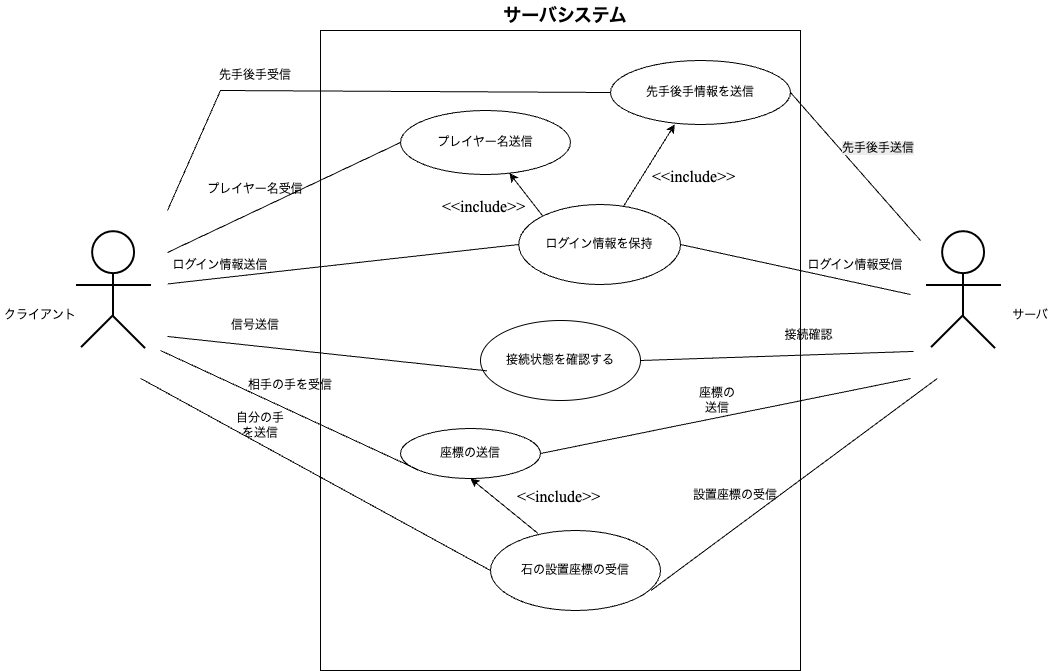

The diagram above was exported from draw.io. Its source (the exported page's mxGraphModel, read from the mxfile embedded in the PNG):
<mxGraphModel dx="679" dy="224" grid="1" gridSize="10" guides="1" tooltips="1" connect="1" arrows="1" fold="1" page="1" pageScale="1" pageWidth="827" pageHeight="1169" background="#ffffff" math="0" shadow="0">
  <root>
    <mxCell id="0" />
    <mxCell id="1" parent="0" />
    <mxCell id="a5Do1ZFmAYG2ZkTtzkYd-1" value="" style="rounded=0;whiteSpace=wrap;html=1;" parent="1" vertex="1">
      <mxGeometry x="400" y="230" width="480" height="640" as="geometry" />
    </mxCell>
    <mxCell id="n8WTqfIcoDv5qlmcL_Hy-2" value="" style="shape=image;verticalLabelPosition=bottom;labelBackgroundColor=default;verticalAlign=top;aspect=fixed;imageAspect=0;image=data:image/png,(base64 omitted: 1336 chars);" parent="1" vertex="1">
      <mxGeometry x="140" y="410" width="107" height="168" as="geometry" />
    </mxCell>
    <mxCell id="n8WTqfIcoDv5qlmcL_Hy-3" value="" style="shape=image;verticalLabelPosition=bottom;labelBackgroundColor=default;verticalAlign=top;aspect=fixed;imageAspect=0;image=data:image/png,(base64 omitted: 1336 chars);" parent="1" vertex="1">
      <mxGeometry x="990" y="410" width="107" height="168" as="geometry" />
    </mxCell>
    <mxCell id="n8WTqfIcoDv5qlmcL_Hy-7" value="&lt;p style=&quot;language:ja;margin-top:7.2pt;margin-bottom:0pt;text-align:left;&#10;direction:ltr;unicode-bidi:embed;vertical-align:baseline;mso-line-break-override:&#10;none;punctuation-wrap:hanging&quot;&gt;&lt;span style=&quot;font-size:12.0pt;font-family:&amp;quot;Times New Roman&amp;quot;;&#10;mso-ascii-font-family:&amp;quot;Times New Roman&amp;quot;;mso-fareast-font-family:&amp;quot;ＭＳ Ｐゴシック&amp;quot;;&#10;mso-bidi-font-family:+mn-cs;mso-bidi-theme-font:minor-bidi;color:black;&#10;mso-color-index:1;mso-font-kerning:12.0pt;language:en-US;text-combine:letters;&#10;mso-style-textfill-type:solid;mso-style-textfill-fill-themecolor:text1;&#10;mso-style-textfill-fill-color:black;mso-style-textfill-fill-alpha:100.0%&quot;&gt;&amp;lt;&amp;lt;include&amp;gt;&amp;gt;&lt;/span&gt;&lt;/p&gt;" style="text;whiteSpace=wrap;html=1;" parent="1" vertex="1">
      <mxGeometry x="595" y="670" width="120" height="50" as="geometry" />
    </mxCell>
    <mxCell id="9jKqP15oDGAoKN6BKpKO-1" value="" style="endArrow=classic;html=1;rounded=0;exitX=0;exitY=0;exitDx=0;exitDy=0;" parent="1" source="9jKqP15oDGAoKN6BKpKO-6" target="9jKqP15oDGAoKN6BKpKO-7" edge="1">
      <mxGeometry width="50" height="50" relative="1" as="geometry">
        <mxPoint x="550" y="610.85" as="sourcePoint" />
        <mxPoint x="623.1699999999996" y="599.1551497618515" as="targetPoint" />
        <Array as="points" />
      </mxGeometry>
    </mxCell>
    <mxCell id="9jKqP15oDGAoKN6BKpKO-2" value="" style="endArrow=classic;html=1;rounded=0;entryX=0.357;entryY=0.998;entryDx=0;entryDy=0;entryPerimeter=0;" parent="1" source="9jKqP15oDGAoKN6BKpKO-6" target="9jKqP15oDGAoKN6BKpKO-12" edge="1">
      <mxGeometry width="50" height="50" relative="1" as="geometry">
        <mxPoint x="560" y="620.85" as="sourcePoint" />
        <mxPoint x="633.1699999999996" y="609.1551497618515" as="targetPoint" />
      </mxGeometry>
    </mxCell>
    <mxCell id="9jKqP15oDGAoKN6BKpKO-3" value="" style="endArrow=classic;html=1;rounded=0;exitX=0.279;exitY=0.036;exitDx=0;exitDy=0;exitPerimeter=0;entryX=0.5;entryY=1;entryDx=0;entryDy=0;" parent="1" source="9jKqP15oDGAoKN6BKpKO-11" target="9jKqP15oDGAoKN6BKpKO-8" edge="1">
      <mxGeometry width="50" height="50" relative="1" as="geometry">
        <mxPoint x="570" y="630.85" as="sourcePoint" />
        <mxPoint x="643.1699999999996" y="619.1551497618515" as="targetPoint" />
      </mxGeometry>
    </mxCell>
    <mxCell id="9jKqP15oDGAoKN6BKpKO-6" value="ログイン情報を保持" style="ellipse;whiteSpace=wrap;html=1;" parent="1" vertex="1">
      <mxGeometry x="598.24" y="404" width="161.76" height="80" as="geometry" />
    </mxCell>
    <mxCell id="9jKqP15oDGAoKN6BKpKO-7" value="プレイヤー名送信" style="ellipse;whiteSpace=wrap;html=1;" parent="1" vertex="1">
      <mxGeometry x="480" y="310" width="170" height="64" as="geometry" />
    </mxCell>
    <mxCell id="9jKqP15oDGAoKN6BKpKO-8" value="座標の送信" style="ellipse;whiteSpace=wrap;html=1;" parent="1" vertex="1">
      <mxGeometry x="480" y="628" width="140" height="50" as="geometry" />
    </mxCell>
    <mxCell id="9jKqP15oDGAoKN6BKpKO-9" value="接続状態を確認する" style="ellipse;whiteSpace=wrap;html=1;" parent="1" vertex="1">
      <mxGeometry x="560" y="520" width="160" height="80" as="geometry" />
    </mxCell>
    <mxCell id="9jKqP15oDGAoKN6BKpKO-11" value="石の設置座標の受信" style="ellipse;whiteSpace=wrap;html=1;" parent="1" vertex="1">
      <mxGeometry x="570" y="730" width="170" height="80" as="geometry" />
    </mxCell>
    <mxCell id="9jKqP15oDGAoKN6BKpKO-12" value="先手後手情報を送信" style="ellipse;whiteSpace=wrap;html=1;" parent="1" vertex="1">
      <mxGeometry x="690" y="260" width="180" height="64" as="geometry" />
    </mxCell>
    <mxCell id="9jKqP15oDGAoKN6BKpKO-14" value="&lt;p style=&quot;language:ja;margin-top:7.2pt;margin-bottom:0pt;text-align:left;&#10;direction:ltr;unicode-bidi:embed;vertical-align:baseline;mso-line-break-override:&#10;none;punctuation-wrap:hanging&quot;&gt;&lt;span style=&quot;font-size:12.0pt;font-family:&amp;quot;Times New Roman&amp;quot;;&#10;mso-ascii-font-family:&amp;quot;Times New Roman&amp;quot;;mso-fareast-font-family:&amp;quot;ＭＳ Ｐゴシック&amp;quot;;&#10;mso-bidi-font-family:+mn-cs;mso-bidi-theme-font:minor-bidi;color:black;&#10;mso-color-index:1;mso-font-kerning:12.0pt;language:en-US;text-combine:letters;&#10;mso-style-textfill-type:solid;mso-style-textfill-fill-themecolor:text1;&#10;mso-style-textfill-fill-color:black;mso-style-textfill-fill-alpha:100.0%&quot;&gt;&amp;lt;&amp;lt;include&amp;gt;&amp;gt;&lt;/span&gt;&lt;/p&gt;" style="text;whiteSpace=wrap;html=1;" parent="1" vertex="1">
      <mxGeometry x="520" y="380" width="120" height="50" as="geometry" />
    </mxCell>
    <mxCell id="9jKqP15oDGAoKN6BKpKO-15" value="&lt;p style=&quot;language:ja;margin-top:7.2pt;margin-bottom:0pt;text-align:left;&#10;direction:ltr;unicode-bidi:embed;vertical-align:baseline;mso-line-break-override:&#10;none;punctuation-wrap:hanging&quot;&gt;&lt;span style=&quot;font-size:12.0pt;font-family:&amp;quot;Times New Roman&amp;quot;;&#10;mso-ascii-font-family:&amp;quot;Times New Roman&amp;quot;;mso-fareast-font-family:&amp;quot;ＭＳ Ｐゴシック&amp;quot;;&#10;mso-bidi-font-family:+mn-cs;mso-bidi-theme-font:minor-bidi;color:black;&#10;mso-color-index:1;mso-font-kerning:12.0pt;language:en-US;text-combine:letters;&#10;mso-style-textfill-type:solid;mso-style-textfill-fill-themecolor:text1;&#10;mso-style-textfill-fill-color:black;mso-style-textfill-fill-alpha:100.0%&quot;&gt;&amp;lt;&amp;lt;include&amp;gt;&amp;gt;&lt;/span&gt;&lt;/p&gt;" style="text;whiteSpace=wrap;html=1;" parent="1" vertex="1">
      <mxGeometry x="730" y="350" width="120" height="50" as="geometry" />
    </mxCell>
    <mxCell id="9jKqP15oDGAoKN6BKpKO-16" value="クライアント" style="text;html=1;align=center;verticalAlign=middle;whiteSpace=wrap;rounded=0;" parent="1" vertex="1">
      <mxGeometry x="80" y="500" width="80" height="30" as="geometry" />
    </mxCell>
    <mxCell id="9jKqP15oDGAoKN6BKpKO-17" value="サーバ" style="text;html=1;align=center;verticalAlign=middle;whiteSpace=wrap;rounded=0;" parent="1" vertex="1">
      <mxGeometry x="1080" y="500" width="60" height="30" as="geometry" />
    </mxCell>
    <mxCell id="9jKqP15oDGAoKN6BKpKO-21" value="&lt;font style=&quot;font-size: 18px;&quot;&gt;&lt;b&gt;サーバシステム&lt;/b&gt;&lt;/font&gt;" style="text;html=1;align=center;verticalAlign=middle;whiteSpace=wrap;rounded=0;" parent="1" vertex="1">
      <mxGeometry x="565" y="200" width="160" height="30" as="geometry" />
    </mxCell>
    <mxCell id="9jKqP15oDGAoKN6BKpKO-23" value="" style="endArrow=none;html=1;rounded=0;entryX=1;entryY=0.25;entryDx=0;entryDy=0;exitX=0;exitY=0.5;exitDx=0;exitDy=0;" parent="1" source="9jKqP15oDGAoKN6BKpKO-7" target="n8WTqfIcoDv5qlmcL_Hy-2" edge="1">
      <mxGeometry width="50" height="50" relative="1" as="geometry">
        <mxPoint x="800" y="570" as="sourcePoint" />
        <mxPoint x="850" y="520" as="targetPoint" />
      </mxGeometry>
    </mxCell>
    <mxCell id="9jKqP15oDGAoKN6BKpKO-24" value="プレイヤー名受信" style="text;html=1;align=center;verticalAlign=middle;whiteSpace=wrap;rounded=0;" parent="1" vertex="1">
      <mxGeometry x="270" y="374" width="130" height="30" as="geometry" />
    </mxCell>
    <mxCell id="9jKqP15oDGAoKN6BKpKO-25" style="edgeStyle=orthogonalEdgeStyle;rounded=0;orthogonalLoop=1;jettySize=auto;html=1;exitX=0.5;exitY=1;exitDx=0;exitDy=0;" parent="1" source="9jKqP15oDGAoKN6BKpKO-15" target="9jKqP15oDGAoKN6BKpKO-15" edge="1">
      <mxGeometry relative="1" as="geometry" />
    </mxCell>
    <mxCell id="9jKqP15oDGAoKN6BKpKO-26" value="" style="endArrow=none;html=1;rounded=0;exitX=1;exitY=0.5;exitDx=0;exitDy=0;entryX=0.028;entryY=0.839;entryDx=0;entryDy=0;entryPerimeter=0;" parent="1" source="9jKqP15oDGAoKN6BKpKO-9" target="n8WTqfIcoDv5qlmcL_Hy-3" edge="1">
      <mxGeometry width="50" height="50" relative="1" as="geometry">
        <mxPoint x="800" y="570" as="sourcePoint" />
        <mxPoint x="850" y="520" as="targetPoint" />
      </mxGeometry>
    </mxCell>
    <mxCell id="9jKqP15oDGAoKN6BKpKO-27" value="" style="endArrow=none;html=1;rounded=0;entryX=0.25;entryY=1;entryDx=0;entryDy=0;exitX=0.944;exitY=0.75;exitDx=0;exitDy=0;exitPerimeter=0;" parent="1" source="9jKqP15oDGAoKN6BKpKO-11" target="n8WTqfIcoDv5qlmcL_Hy-3" edge="1">
      <mxGeometry width="50" height="50" relative="1" as="geometry">
        <mxPoint x="800" y="570" as="sourcePoint" />
        <mxPoint x="850" y="520" as="targetPoint" />
        <Array as="points" />
      </mxGeometry>
    </mxCell>
    <mxCell id="9jKqP15oDGAoKN6BKpKO-28" value="" style="endArrow=none;html=1;rounded=0;entryX=0;entryY=0.5;entryDx=0;entryDy=0;exitX=1;exitY=0.5;exitDx=0;exitDy=0;" parent="1" source="9jKqP15oDGAoKN6BKpKO-6" target="n8WTqfIcoDv5qlmcL_Hy-3" edge="1">
      <mxGeometry width="50" height="50" relative="1" as="geometry">
        <mxPoint x="800" y="570" as="sourcePoint" />
        <mxPoint x="850" y="520" as="targetPoint" />
      </mxGeometry>
    </mxCell>
    <mxCell id="9jKqP15oDGAoKN6BKpKO-30" value="" style="endArrow=none;html=1;rounded=0;entryX=1;entryY=0;entryDx=0;entryDy=0;exitX=0;exitY=0.5;exitDx=0;exitDy=0;" parent="1" source="9jKqP15oDGAoKN6BKpKO-12" target="n8WTqfIcoDv5qlmcL_Hy-2" edge="1">
      <mxGeometry width="50" height="50" relative="1" as="geometry">
        <mxPoint x="350" y="260" as="sourcePoint" />
        <mxPoint x="850" y="520" as="targetPoint" />
        <Array as="points">
          <mxPoint x="300" y="290" />
        </Array>
      </mxGeometry>
    </mxCell>
    <mxCell id="9jKqP15oDGAoKN6BKpKO-31" value="先手後手受信" style="text;html=1;align=center;verticalAlign=middle;whiteSpace=wrap;rounded=0;" parent="1" vertex="1">
      <mxGeometry x="280" y="260" width="110" height="30" as="geometry" />
    </mxCell>
    <mxCell id="9jKqP15oDGAoKN6BKpKO-32" value="ログイン情報受信" style="text;html=1;align=center;verticalAlign=middle;whiteSpace=wrap;rounded=0;" parent="1" vertex="1">
      <mxGeometry x="880" y="450" width="110" height="30" as="geometry" />
    </mxCell>
    <mxCell id="9jKqP15oDGAoKN6BKpKO-33" value="設置座標の受信" style="text;html=1;align=center;verticalAlign=middle;whiteSpace=wrap;rounded=0;" parent="1" vertex="1">
      <mxGeometry x="760" y="680" width="110" height="30" as="geometry" />
    </mxCell>
    <mxCell id="9jKqP15oDGAoKN6BKpKO-35" value="" style="endArrow=none;html=1;rounded=0;exitX=1;exitY=0.5;exitDx=0;exitDy=0;entryX=0;entryY=1;entryDx=0;entryDy=0;" parent="1" source="9jKqP15oDGAoKN6BKpKO-8" target="n8WTqfIcoDv5qlmcL_Hy-3" edge="1">
      <mxGeometry width="50" height="50" relative="1" as="geometry">
        <mxPoint x="800" y="570" as="sourcePoint" />
        <mxPoint x="850" y="520" as="targetPoint" />
        <Array as="points" />
      </mxGeometry>
    </mxCell>
    <mxCell id="9jKqP15oDGAoKN6BKpKO-36" value="座標の&lt;br&gt;送信" style="text;html=1;align=center;verticalAlign=middle;whiteSpace=wrap;rounded=0;" parent="1" vertex="1">
      <mxGeometry x="767" y="585" width="60" height="30" as="geometry" />
    </mxCell>
    <mxCell id="9jKqP15oDGAoKN6BKpKO-38" value="" style="endArrow=none;html=1;rounded=0;entryX=0;entryY=0.5;entryDx=0;entryDy=0;exitX=1.003;exitY=0.437;exitDx=0;exitDy=0;exitPerimeter=0;" parent="1" source="n8WTqfIcoDv5qlmcL_Hy-2" target="9jKqP15oDGAoKN6BKpKO-6" edge="1">
      <mxGeometry width="50" height="50" relative="1" as="geometry">
        <mxPoint x="800" y="570" as="sourcePoint" />
        <mxPoint x="850" y="520" as="targetPoint" />
      </mxGeometry>
    </mxCell>
    <mxCell id="9jKqP15oDGAoKN6BKpKO-39" value="" style="endArrow=none;html=1;rounded=0;entryX=0.75;entryY=1;entryDx=0;entryDy=0;exitX=0;exitY=0.5;exitDx=0;exitDy=0;" parent="1" source="9jKqP15oDGAoKN6BKpKO-11" target="n8WTqfIcoDv5qlmcL_Hy-2" edge="1">
      <mxGeometry width="50" height="50" relative="1" as="geometry">
        <mxPoint x="800" y="570" as="sourcePoint" />
        <mxPoint x="850" y="520" as="targetPoint" />
        <Array as="points" />
      </mxGeometry>
    </mxCell>
    <mxCell id="9jKqP15oDGAoKN6BKpKO-40" value="" style="endArrow=none;html=1;rounded=0;exitX=0;exitY=1;exitDx=0;exitDy=0;" parent="1" source="9jKqP15oDGAoKN6BKpKO-8" edge="1">
      <mxGeometry width="50" height="50" relative="1" as="geometry">
        <mxPoint x="800" y="570" as="sourcePoint" />
        <mxPoint x="240" y="550" as="targetPoint" />
        <Array as="points" />
      </mxGeometry>
    </mxCell>
    <mxCell id="9jKqP15oDGAoKN6BKpKO-41" value="相手の手を受信" style="text;html=1;align=center;verticalAlign=middle;whiteSpace=wrap;rounded=0;" parent="1" vertex="1">
      <mxGeometry x="305" y="570" width="130" height="30" as="geometry" />
    </mxCell>
    <mxCell id="9jKqP15oDGAoKN6BKpKO-42" value="自分の手を送信" style="text;html=1;align=center;verticalAlign=middle;whiteSpace=wrap;rounded=0;" parent="1" vertex="1">
      <mxGeometry x="310" y="610" width="60" height="30" as="geometry" />
    </mxCell>
    <mxCell id="9jKqP15oDGAoKN6BKpKO-43" value="ログイン情報送信" style="text;html=1;align=center;verticalAlign=middle;whiteSpace=wrap;rounded=0;" parent="1" vertex="1">
      <mxGeometry x="240" y="450" width="120" height="30" as="geometry" />
    </mxCell>
    <mxCell id="9jKqP15oDGAoKN6BKpKO-48" value="" style="endArrow=none;html=1;rounded=0;entryX=1;entryY=0.5;entryDx=0;entryDy=0;" parent="1" target="9jKqP15oDGAoKN6BKpKO-12" edge="1">
      <mxGeometry width="50" height="50" relative="1" as="geometry">
        <mxPoint x="1000" y="440" as="sourcePoint" />
        <mxPoint x="850" y="520" as="targetPoint" />
      </mxGeometry>
    </mxCell>
    <mxCell id="9jKqP15oDGAoKN6BKpKO-49" value="&lt;span style=&quot;color: rgb(0, 0, 0); font-family: Helvetica; font-size: 12px; font-style: normal; font-variant-ligatures: normal; font-variant-caps: normal; font-weight: 400; letter-spacing: normal; orphans: 2; text-align: center; text-indent: 0px; text-transform: none; widows: 2; word-spacing: 0px; -webkit-text-stroke-width: 0px; white-space: normal; background-color: rgb(236, 236, 236); text-decoration-thickness: initial; text-decoration-style: initial; text-decoration-color: initial; float: none; display: inline !important;&quot;&gt;先手後手送信&lt;/span&gt;" style="text;whiteSpace=wrap;html=1;" parent="1" vertex="1">
      <mxGeometry x="920" y="334" width="110" height="40" as="geometry" />
    </mxCell>
    <mxCell id="9jKqP15oDGAoKN6BKpKO-50" value="" style="endArrow=none;html=1;rounded=0;entryX=1;entryY=0.75;entryDx=0;entryDy=0;exitX=0.04;exitY=0.629;exitDx=0;exitDy=0;exitPerimeter=0;" parent="1" source="9jKqP15oDGAoKN6BKpKO-9" target="n8WTqfIcoDv5qlmcL_Hy-2" edge="1">
      <mxGeometry width="50" height="50" relative="1" as="geometry">
        <mxPoint x="800" y="570" as="sourcePoint" />
        <mxPoint x="850" y="520" as="targetPoint" />
        <Array as="points" />
      </mxGeometry>
    </mxCell>
    <mxCell id="9jKqP15oDGAoKN6BKpKO-51" value="信号送信" style="text;html=1;align=center;verticalAlign=middle;whiteSpace=wrap;rounded=0;" parent="1" vertex="1">
      <mxGeometry x="305" y="510" width="60" height="30" as="geometry" />
    </mxCell>
    <mxCell id="Rrsp1d-ZpLVyZRaoSP93-2" value="接続確認" style="text;html=1;align=center;verticalAlign=middle;whiteSpace=wrap;rounded=0;" parent="1" vertex="1">
      <mxGeometry x="827" y="520" width="123" height="30" as="geometry" />
    </mxCell>
  </root>
</mxGraphModel>